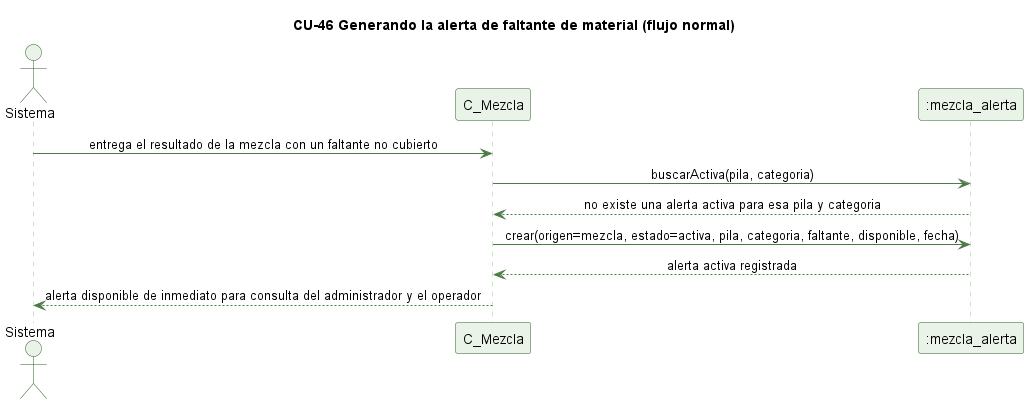

The diagram above was rendered by PlantUML. Its source (embedded in the PNG):
@startuml cu46-alerta-faltante-normal
' CU-46 Generando la alerta de faltante de material - flujo normal
skinparam backgroundColor #FFFFFF
skinparam shadowing false
skinparam defaultFontName Helvetica
skinparam sequenceMessageAlign center
skinparam ParticipantBackgroundColor #EAF3E7
skinparam ParticipantBorderColor #2E5E2A
skinparam ActorBackgroundColor #EAF3E7
skinparam ActorBorderColor #2E5E2A
skinparam sequenceLifeLineBorderColor #9CC49A
skinparam ArrowColor #4B7A46

title CU-46 Generando la alerta de faltante de material (flujo normal)

actor Sistema
participant "C_Mezcla" as C
participant ":mezcla_alerta" as A

Sistema -> C : entrega el resultado de la mezcla con un faltante no cubierto
C -> A : buscarActiva(pila, categoria)
A --> C : no existe una alerta activa para esa pila y categoria
C -> A : crear(origen=mezcla, estado=activa, pila, categoria, faltante, disponible, fecha)
A --> C : alerta activa registrada
C --> Sistema : alerta disponible de inmediato para consulta del administrador y el operador

@enduml